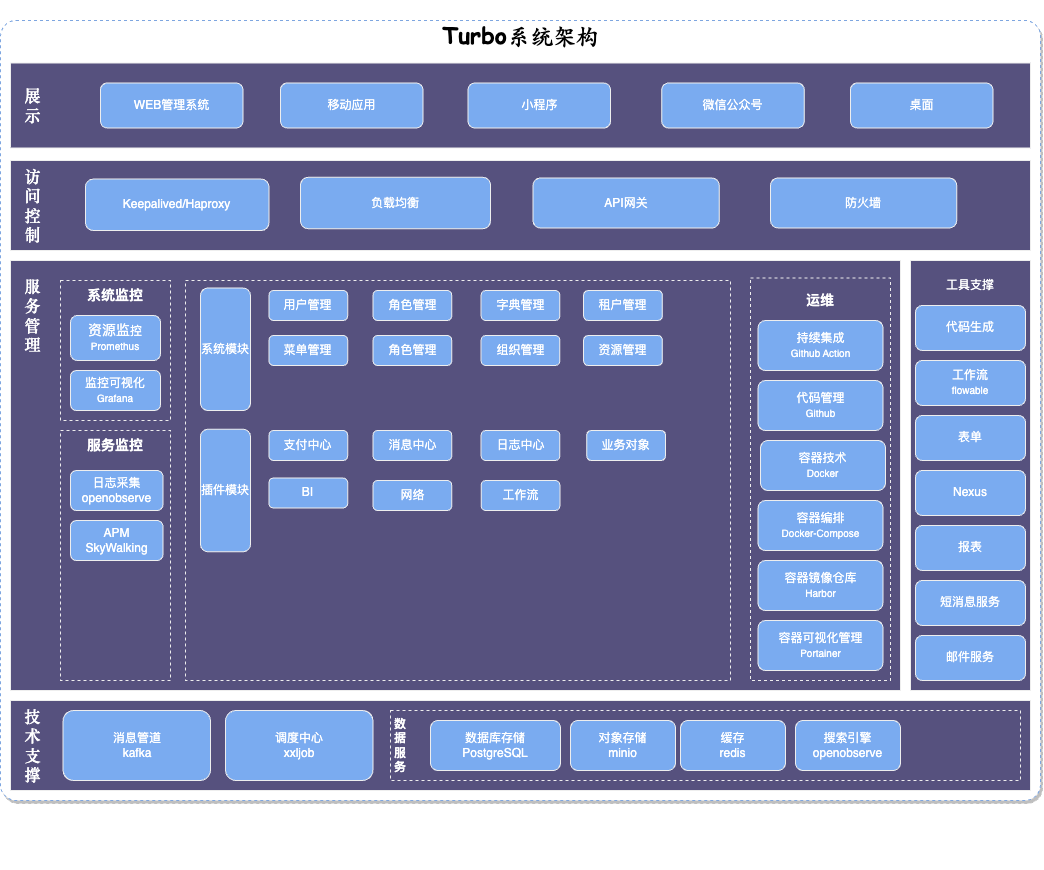

The diagram above was exported from draw.io. Its source (the exported page's mxGraphModel, read from the mxfile embedded in the PNG):
<mxGraphModel dx="1207" dy="874" grid="1" gridSize="10" guides="1" tooltips="1" connect="1" arrows="1" fold="1" page="1" pageScale="1" pageWidth="850" pageHeight="1100" math="0" shadow="0">
  <root>
    <mxCell id="0" />
    <mxCell id="1" parent="0" />
    <mxCell id="qyCu03nA8TOryK6XyiwY-1" value="" style="rounded=1;whiteSpace=wrap;html=1;shadow=1;glass=0;fillStyle=auto;fontFamily=Comic Sans MS;fontSize=23;fillColor=#FFFFFF;strokeColor=#7EA6E0;fontColor=#333333;arcSize=2;dashed=1;" parent="1" vertex="1">
      <mxGeometry x="90" y="160" width="1040" height="780" as="geometry" />
    </mxCell>
    <mxCell id="qyCu03nA8TOryK6XyiwY-2" value="" style="rounded=0;whiteSpace=wrap;html=1;labelBackgroundColor=none;fillColor=#56517E;strokeColor=#EEEEEE;fontColor=#FFFFFF;" parent="1" vertex="1">
      <mxGeometry x="100" y="400" width="890" height="430" as="geometry" />
    </mxCell>
    <mxCell id="qyCu03nA8TOryK6XyiwY-3" value="" style="rounded=0;whiteSpace=wrap;html=1;labelBackgroundColor=none;fillColor=#56517E;strokeColor=#EEEEEE;fontColor=#FFFFFF;" parent="1" vertex="1">
      <mxGeometry x="100" y="840" width="1020" height="90" as="geometry" />
    </mxCell>
    <mxCell id="qyCu03nA8TOryK6XyiwY-4" value="" style="rounded=0;whiteSpace=wrap;html=1;labelBackgroundColor=none;fillColor=#56517E;strokeColor=#EEEEEE;fontColor=#FFFFFF;" parent="1" vertex="1">
      <mxGeometry x="100" y="300" width="1020" height="90" as="geometry" />
    </mxCell>
    <mxCell id="qyCu03nA8TOryK6XyiwY-5" value="" style="rounded=0;whiteSpace=wrap;html=1;labelBackgroundColor=none;fillColor=#56517E;strokeColor=#EEEEEE;fontColor=#FFFFFF;shadow=0;glass=0;gradientColor=none;fillStyle=auto;portConstraintRotation=0;" parent="1" vertex="1">
      <mxGeometry x="100" y="202.5" width="1020" height="85" as="geometry" />
    </mxCell>
    <mxCell id="qyCu03nA8TOryK6XyiwY-6" value="" style="rounded=0;whiteSpace=wrap;html=1;labelBackgroundColor=none;fillColor=#56517E;strokeColor=#EEEEEE;fontColor=#FFFFFF;" parent="1" vertex="1">
      <mxGeometry x="1000" y="400" width="120" height="430" as="geometry" />
    </mxCell>
    <mxCell id="qyCu03nA8TOryK6XyiwY-7" value="服务管理" style="text;html=1;strokeColor=none;fillColor=none;align=center;verticalAlign=middle;whiteSpace=wrap;rounded=0;labelBackgroundColor=none;fontColor=#FFFFFF;fontFamily=Times New Roman;fontStyle=1;fontSize=16;" parent="1" vertex="1">
      <mxGeometry x="110" y="380" width="25" height="150" as="geometry" />
    </mxCell>
    <mxCell id="qyCu03nA8TOryK6XyiwY-10" value="" style="rounded=0;whiteSpace=wrap;html=1;dashed=1;labelBackgroundColor=none;fillColor=#56517E;strokeColor=#EEEEEE;fontColor=#FFFFFF;" parent="1" vertex="1">
      <mxGeometry x="150" y="420" width="110" height="140" as="geometry" />
    </mxCell>
    <mxCell id="qyCu03nA8TOryK6XyiwY-11" value="&lt;h2&gt;&lt;font style=&quot;font-size: 23px;&quot; face=&quot;Comic Sans MS&quot; color=&quot;#000000&quot;&gt;Turbo系统架构&lt;/font&gt;&lt;/h2&gt;" style="text;html=1;align=center;verticalAlign=middle;resizable=0;points=[];autosize=1;strokeColor=none;fillColor=none;labelBackgroundColor=none;fontColor=#FFFFFF;" parent="1" vertex="1">
      <mxGeometry x="520" y="140" width="180" height="70" as="geometry" />
    </mxCell>
    <mxCell id="qyCu03nA8TOryK6XyiwY-12" value="&lt;b&gt;&lt;font style=&quot;font-size: 14px;&quot;&gt;系统监控&lt;/font&gt;&lt;/b&gt;" style="text;html=1;strokeColor=none;fillColor=none;align=center;verticalAlign=middle;whiteSpace=wrap;rounded=0;labelBackgroundColor=none;fontColor=#FFFFFF;" parent="1" vertex="1">
      <mxGeometry x="175" y="420" width="60" height="30" as="geometry" />
    </mxCell>
    <mxCell id="qyCu03nA8TOryK6XyiwY-13" value="工具支撑" style="text;html=1;strokeColor=none;fillColor=none;align=center;verticalAlign=middle;whiteSpace=wrap;rounded=0;labelBackgroundColor=none;fontColor=#FFFFFF;" parent="1" vertex="1">
      <mxGeometry x="1030" y="410" width="60" height="30" as="geometry" />
    </mxCell>
    <mxCell id="qyCu03nA8TOryK6XyiwY-14" value="&lt;font style=&quot;font-size: 14px;&quot;&gt;资源监&lt;/font&gt;&lt;font style=&quot;&quot;&gt;&lt;font style=&quot;font-size: 12px;&quot;&gt;控&lt;/font&gt;&lt;br&gt;&lt;/font&gt;&lt;font style=&quot;font-size: 10px;&quot;&gt;Promethus&lt;/font&gt;" style="rounded=1;whiteSpace=wrap;html=1;fillColor=#7AABF0;strokeColor=#EEEEEE;labelBackgroundColor=none;fontColor=#FFFFFF;" parent="1" vertex="1">
      <mxGeometry x="160" y="455" width="90" height="45" as="geometry" />
    </mxCell>
    <mxCell id="qyCu03nA8TOryK6XyiwY-15" value="&lt;font style=&quot;font-size: 12px;&quot;&gt;监控可视化&lt;br&gt;&lt;/font&gt;&lt;font style=&quot;font-size: 10px;&quot;&gt;Grafana&lt;/font&gt;" style="rounded=1;whiteSpace=wrap;html=1;labelBackgroundColor=none;fillColor=#7AABF0;strokeColor=#EEEEEE;fontColor=#FFFFFF;" parent="1" vertex="1">
      <mxGeometry x="160" y="510" width="90" height="40" as="geometry" />
    </mxCell>
    <mxCell id="qyCu03nA8TOryK6XyiwY-16" value="" style="rounded=0;whiteSpace=wrap;html=1;dashed=1;labelBackgroundColor=none;fillColor=#56517E;strokeColor=#EEEEEE;fontColor=#FFFFFF;" parent="1" vertex="1">
      <mxGeometry x="150" y="570" width="110" height="250" as="geometry" />
    </mxCell>
    <mxCell id="qyCu03nA8TOryK6XyiwY-17" value="&lt;b&gt;&lt;font style=&quot;font-size: 14px;&quot;&gt;服务监控&lt;/font&gt;&lt;/b&gt;" style="text;html=1;strokeColor=none;fillColor=none;align=center;verticalAlign=middle;whiteSpace=wrap;rounded=0;labelBackgroundColor=none;fontColor=#FFFFFF;" parent="1" vertex="1">
      <mxGeometry x="175" y="570" width="60" height="30" as="geometry" />
    </mxCell>
    <mxCell id="qyCu03nA8TOryK6XyiwY-19" value="日志采集&lt;br&gt;openobserve" style="rounded=1;whiteSpace=wrap;html=1;labelBackgroundColor=none;fillColor=#7AABF0;strokeColor=#EEEEEE;fontColor=#FFFFFF;" parent="1" vertex="1">
      <mxGeometry x="160" y="610" width="92.5" height="40" as="geometry" />
    </mxCell>
    <mxCell id="qyCu03nA8TOryK6XyiwY-24" value="" style="rounded=0;whiteSpace=wrap;html=1;dashed=1;labelBackgroundColor=none;fillColor=#56517E;strokeColor=#EEEEEE;fontColor=#FFFFFF;" parent="1" vertex="1">
      <mxGeometry x="275" y="420" width="545" height="400" as="geometry" />
    </mxCell>
    <mxCell id="qyCu03nA8TOryK6XyiwY-26" value="" style="rounded=0;whiteSpace=wrap;html=1;dashed=1;labelBackgroundColor=none;fillColor=#56517E;strokeColor=#EEEEEE;fontColor=#FFFFFF;" parent="1" vertex="1">
      <mxGeometry x="840" y="417.5" width="140" height="402.5" as="geometry" />
    </mxCell>
    <mxCell id="qyCu03nA8TOryK6XyiwY-30" value="&lt;span style=&quot;font-size: 14px;&quot;&gt;&lt;b&gt;运维&lt;/b&gt;&lt;/span&gt;" style="text;html=1;strokeColor=none;fillColor=none;align=center;verticalAlign=middle;whiteSpace=wrap;rounded=0;labelBackgroundColor=none;fontColor=#FFFFFF;" parent="1" vertex="1">
      <mxGeometry x="825" y="420" width="170" height="40" as="geometry" />
    </mxCell>
    <mxCell id="qyCu03nA8TOryK6XyiwY-32" value="系统模块" style="rounded=1;whiteSpace=wrap;html=1;fillColor=#7AABF0;strokeColor=#EEEEEE;labelBackgroundColor=none;fontColor=#FFFFFF;" parent="1" vertex="1">
      <mxGeometry x="290" y="427.5" width="50" height="122.5" as="geometry" />
    </mxCell>
    <mxCell id="qyCu03nA8TOryK6XyiwY-54" value="持续集成&lt;br&gt;&lt;font style=&quot;font-size: 10px;&quot;&gt;Github Action&lt;/font&gt;" style="rounded=1;whiteSpace=wrap;html=1;fillColor=#7AABF0;strokeColor=#EEEEEE;labelBackgroundColor=none;fontColor=#FFFFFF;" parent="1" vertex="1">
      <mxGeometry x="847.5" y="460" width="125" height="50" as="geometry" />
    </mxCell>
    <mxCell id="qyCu03nA8TOryK6XyiwY-55" value="代码生成" style="rounded=1;whiteSpace=wrap;html=1;fillColor=#7AABF0;strokeColor=#EEEEEE;labelBackgroundColor=none;fontColor=#FFFFFF;" parent="1" vertex="1">
      <mxGeometry x="1005" y="445" width="110" height="45" as="geometry" />
    </mxCell>
    <mxCell id="qyCu03nA8TOryK6XyiwY-56" value="工作流&lt;br&gt;&lt;font style=&quot;font-size: 10px;&quot;&gt;flowable&lt;/font&gt;" style="rounded=1;whiteSpace=wrap;html=1;fillColor=#7AABF0;strokeColor=#EEEEEE;labelBackgroundColor=none;fontColor=#FFFFFF;" parent="1" vertex="1">
      <mxGeometry x="1005" y="500" width="110" height="45" as="geometry" />
    </mxCell>
    <mxCell id="qyCu03nA8TOryK6XyiwY-57" value="表单" style="rounded=1;whiteSpace=wrap;html=1;fillColor=#7AABF0;strokeColor=#EEEEEE;labelBackgroundColor=none;fontColor=#FFFFFF;" parent="1" vertex="1">
      <mxGeometry x="1005" y="555" width="110" height="45" as="geometry" />
    </mxCell>
    <mxCell id="qyCu03nA8TOryK6XyiwY-58" value="代码管理&lt;br&gt;&lt;span style=&quot;font-size: 10px;&quot;&gt;Github&lt;/span&gt;" style="rounded=1;whiteSpace=wrap;html=1;fillColor=#7AABF0;strokeColor=#EEEEEE;labelBackgroundColor=none;fontColor=#FFFFFF;" parent="1" vertex="1">
      <mxGeometry x="847.5" y="520" width="125" height="50" as="geometry" />
    </mxCell>
    <mxCell id="qyCu03nA8TOryK6XyiwY-59" value="容器编排&lt;br&gt;&lt;font style=&quot;font-size: 10px;&quot;&gt;Docker-Compose&lt;/font&gt;" style="rounded=1;whiteSpace=wrap;html=1;fillColor=#7AABF0;strokeColor=#EEEEEE;labelBackgroundColor=none;fontColor=#FFFFFF;" parent="1" vertex="1">
      <mxGeometry x="847.5" y="640" width="125" height="50" as="geometry" />
    </mxCell>
    <mxCell id="qyCu03nA8TOryK6XyiwY-60" value="容器镜像仓库&lt;br&gt;&lt;font style=&quot;font-size: 10px;&quot;&gt;Harbor&lt;/font&gt;" style="rounded=1;whiteSpace=wrap;html=1;fillColor=#7AABF0;strokeColor=#EEEEEE;labelBackgroundColor=none;fontColor=#FFFFFF;" parent="1" vertex="1">
      <mxGeometry x="847.5" y="700" width="125" height="50" as="geometry" />
    </mxCell>
    <mxCell id="qyCu03nA8TOryK6XyiwY-61" value="Nexus" style="rounded=1;whiteSpace=wrap;html=1;fillColor=#7AABF0;strokeColor=#EEEEEE;labelBackgroundColor=none;fontColor=#FFFFFF;" parent="1" vertex="1">
      <mxGeometry x="1005" y="610" width="110" height="45" as="geometry" />
    </mxCell>
    <mxCell id="qyCu03nA8TOryK6XyiwY-62" value="容器可视化管理&lt;br&gt;&lt;font style=&quot;font-size: 10px;&quot;&gt;Portainer&lt;/font&gt;" style="rounded=1;whiteSpace=wrap;html=1;fillColor=#7AABF0;strokeColor=#EEEEEE;labelBackgroundColor=none;fontColor=#FFFFFF;" parent="1" vertex="1">
      <mxGeometry x="847.5" y="760" width="125" height="50" as="geometry" />
    </mxCell>
    <mxCell id="qyCu03nA8TOryK6XyiwY-63" value="" style="rounded=0;whiteSpace=wrap;html=1;dashed=1;labelBackgroundColor=none;fillColor=#56517E;strokeColor=#EEEEEE;fontColor=#FFFFFF;" parent="1" vertex="1">
      <mxGeometry x="480" y="850" width="630" height="70" as="geometry" />
    </mxCell>
    <mxCell id="qyCu03nA8TOryK6XyiwY-64" value="数据服务" style="text;html=1;strokeColor=none;fillColor=none;align=center;verticalAlign=middle;whiteSpace=wrap;rounded=0;labelBackgroundColor=none;fontColor=#FFFFFF;fontStyle=1" parent="1" vertex="1">
      <mxGeometry x="480" y="855" width="20" height="60" as="geometry" />
    </mxCell>
    <mxCell id="qyCu03nA8TOryK6XyiwY-65" value="数据库存储&lt;br&gt;PostgreSQL" style="rounded=1;whiteSpace=wrap;html=1;fillColor=#7AABF0;strokeColor=#EEEEEE;labelBackgroundColor=none;fontColor=#FFFFFF;" parent="1" vertex="1">
      <mxGeometry x="520" y="860" width="130" height="50" as="geometry" />
    </mxCell>
    <mxCell id="qyCu03nA8TOryK6XyiwY-66" value="对象存储&lt;br&gt;minio" style="rounded=1;whiteSpace=wrap;html=1;fillColor=#7AABF0;strokeColor=#EEEEEE;labelBackgroundColor=none;fontColor=#FFFFFF;" parent="1" vertex="1">
      <mxGeometry x="660" y="860" width="105" height="50" as="geometry" />
    </mxCell>
    <mxCell id="qyCu03nA8TOryK6XyiwY-67" value="缓存&lt;br&gt;redis" style="rounded=1;whiteSpace=wrap;html=1;fillColor=#7AABF0;strokeColor=#EEEEEE;labelBackgroundColor=none;fontColor=#FFFFFF;" parent="1" vertex="1">
      <mxGeometry x="770" y="860" width="105" height="50" as="geometry" />
    </mxCell>
    <mxCell id="qyCu03nA8TOryK6XyiwY-68" value="搜索引擎&lt;br&gt;openobserve" style="rounded=1;whiteSpace=wrap;html=1;fillColor=#7AABF0;strokeColor=#EEEEEE;labelBackgroundColor=none;fontColor=#FFFFFF;" parent="1" vertex="1">
      <mxGeometry x="885" y="860" width="105" height="50" as="geometry" />
    </mxCell>
    <mxCell id="qyCu03nA8TOryK6XyiwY-70" value="技术支撑" style="text;html=1;strokeColor=none;fillColor=none;align=center;verticalAlign=middle;whiteSpace=wrap;rounded=0;labelBackgroundColor=none;fontColor=#FFFFFF;fontFamily=Times New Roman;fontStyle=1;fontSize=16;" parent="1" vertex="1">
      <mxGeometry x="110" y="810" width="25" height="150" as="geometry" />
    </mxCell>
    <mxCell id="qyCu03nA8TOryK6XyiwY-71" value="消息管道&lt;br&gt;&lt;font style=&quot;font-size: 12px;&quot;&gt;kafka&lt;/font&gt;" style="rounded=1;whiteSpace=wrap;html=1;fillColor=#7AABF0;strokeColor=#EEEEEE;labelBackgroundColor=none;fontColor=#FFFFFF;" parent="1" vertex="1">
      <mxGeometry x="152.5" y="850" width="147.5" height="70" as="geometry" />
    </mxCell>
    <mxCell id="qyCu03nA8TOryK6XyiwY-72" value="调度中心&lt;br&gt;xxljob" style="rounded=1;whiteSpace=wrap;html=1;fillColor=#7AABF0;strokeColor=#EEEEEE;labelBackgroundColor=none;fontColor=#FFFFFF;" parent="1" vertex="1">
      <mxGeometry x="315" y="850" width="147.5" height="70" as="geometry" />
    </mxCell>
    <mxCell id="qyCu03nA8TOryK6XyiwY-73" value="访问控制" style="text;html=1;strokeColor=none;fillColor=none;align=center;verticalAlign=middle;whiteSpace=wrap;rounded=0;labelBackgroundColor=none;fontColor=#FFFFFF;fontFamily=Times New Roman;fontStyle=1;fontSize=16;" parent="1" vertex="1">
      <mxGeometry x="110" y="270" width="25" height="150" as="geometry" />
    </mxCell>
    <mxCell id="qyCu03nA8TOryK6XyiwY-74" value="展示" style="text;html=1;strokeColor=none;fillColor=none;align=center;verticalAlign=middle;whiteSpace=wrap;rounded=0;labelBackgroundColor=none;fontColor=#FFFFFF;fontFamily=Times New Roman;fontStyle=1;fontSize=16;" parent="1" vertex="1">
      <mxGeometry x="110" y="170" width="25" height="150" as="geometry" />
    </mxCell>
    <mxCell id="qyCu03nA8TOryK6XyiwY-75" value="Keepalived/Haproxy" style="rounded=1;whiteSpace=wrap;html=1;fillColor=#7AABF0;strokeColor=#EEEEEE;labelBackgroundColor=none;fontColor=#FFFFFF;" parent="1" vertex="1">
      <mxGeometry x="175" y="318.59" width="183.44" height="51.41" as="geometry" />
    </mxCell>
    <mxCell id="qyCu03nA8TOryK6XyiwY-76" value="负载均衡" style="rounded=1;whiteSpace=wrap;html=1;fillColor=#7AABF0;strokeColor=#EEEEEE;labelBackgroundColor=none;fontColor=#FFFFFF;" parent="1" vertex="1">
      <mxGeometry x="390" y="316.79999999999995" width="189.99" height="51.41" as="geometry" />
    </mxCell>
    <mxCell id="qyCu03nA8TOryK6XyiwY-77" value="API网关" style="rounded=1;whiteSpace=wrap;html=1;fillColor=#7AABF0;strokeColor=#EEEEEE;labelBackgroundColor=none;fontColor=#FFFFFF;" parent="1" vertex="1">
      <mxGeometry x="622.5" y="317.5" width="186.25" height="50" as="geometry" />
    </mxCell>
    <mxCell id="qyCu03nA8TOryK6XyiwY-78" value="WEB管理系统" style="rounded=1;whiteSpace=wrap;html=1;fillColor=#7AABF0;strokeColor=#EEEEEE;labelBackgroundColor=none;fontColor=#FFFFFF;" parent="1" vertex="1">
      <mxGeometry x="190" y="222.5" width="142.5" height="45" as="geometry" />
    </mxCell>
    <mxCell id="qyCu03nA8TOryK6XyiwY-79" value="移动应用" style="rounded=1;whiteSpace=wrap;html=1;fillColor=#7AABF0;strokeColor=#EEEEEE;labelBackgroundColor=none;fontColor=#FFFFFF;" parent="1" vertex="1">
      <mxGeometry x="370" y="222.5" width="142.5" height="45" as="geometry" />
    </mxCell>
    <mxCell id="qyCu03nA8TOryK6XyiwY-80" value="小程序" style="rounded=1;whiteSpace=wrap;html=1;fillColor=#7AABF0;strokeColor=#EEEEEE;labelBackgroundColor=none;fontColor=#FFFFFF;" parent="1" vertex="1">
      <mxGeometry x="557.5" y="222.5" width="142.5" height="45" as="geometry" />
    </mxCell>
    <mxCell id="qyCu03nA8TOryK6XyiwY-82" value="报表" style="rounded=1;whiteSpace=wrap;html=1;fillColor=#7AABF0;strokeColor=#EEEEEE;labelBackgroundColor=none;fontColor=#FFFFFF;" parent="1" vertex="1">
      <mxGeometry x="1005" y="665" width="110" height="45" as="geometry" />
    </mxCell>
    <mxCell id="qyCu03nA8TOryK6XyiwY-83" value="短消息服务" style="rounded=1;whiteSpace=wrap;html=1;fillColor=#7AABF0;strokeColor=#EEEEEE;labelBackgroundColor=none;fontColor=#FFFFFF;" parent="1" vertex="1">
      <mxGeometry x="1005" y="720" width="110" height="45" as="geometry" />
    </mxCell>
    <mxCell id="qyCu03nA8TOryK6XyiwY-85" value="基础设施" style="text;html=1;strokeColor=none;fillColor=none;align=center;verticalAlign=middle;whiteSpace=wrap;rounded=0;labelBackgroundColor=none;fontColor=#FFFFFF;fontFamily=Times New Roman;fontStyle=1;fontSize=16;" parent="1" vertex="1">
      <mxGeometry x="100" y="910" width="90" height="100" as="geometry" />
    </mxCell>
    <mxCell id="qyCu03nA8TOryK6XyiwY-92" value="防火墙" style="rounded=1;whiteSpace=wrap;html=1;fillColor=#7AABF0;strokeColor=#EEEEEE;labelBackgroundColor=none;fontColor=#FFFFFF;" parent="1" vertex="1">
      <mxGeometry x="860" y="317.5" width="186.25" height="50" as="geometry" />
    </mxCell>
    <mxCell id="qyCu03nA8TOryK6XyiwY-93" value="邮件服务" style="rounded=1;whiteSpace=wrap;html=1;fillColor=#7AABF0;strokeColor=#EEEEEE;labelBackgroundColor=none;fontColor=#FFFFFF;" parent="1" vertex="1">
      <mxGeometry x="1005" y="775" width="110" height="45" as="geometry" />
    </mxCell>
    <mxCell id="qyCu03nA8TOryK6XyiwY-94" value="容器技术&lt;br&gt;&lt;font style=&quot;font-size: 10px;&quot;&gt;Docker&lt;/font&gt;" style="rounded=1;whiteSpace=wrap;html=1;fillColor=#7AABF0;strokeColor=#EEEEEE;labelBackgroundColor=none;fontColor=#FFFFFF;" parent="1" vertex="1">
      <mxGeometry x="850" y="580" width="125" height="50" as="geometry" />
    </mxCell>
    <mxCell id="qyCu03nA8TOryK6XyiwY-95" value="微信公众号" style="rounded=1;whiteSpace=wrap;html=1;fillColor=#7AABF0;strokeColor=#EEEEEE;labelBackgroundColor=none;fontColor=#FFFFFF;" parent="1" vertex="1">
      <mxGeometry x="751.25" y="222.5" width="142.5" height="45" as="geometry" />
    </mxCell>
    <mxCell id="1zuAqgmMsoHLfoSxLFOq-2" value="APM&lt;br&gt;SkyWalking" style="rounded=1;whiteSpace=wrap;html=1;labelBackgroundColor=none;fillColor=#7AABF0;strokeColor=#EEEEEE;fontColor=#FFFFFF;" parent="1" vertex="1">
      <mxGeometry x="160" y="660" width="92.5" height="40" as="geometry" />
    </mxCell>
    <mxCell id="dLZC-V0_Q6NlHU5Zaxy3-1" value="用户管理" style="rounded=1;whiteSpace=wrap;html=1;fillColor=#7AABF0;strokeColor=#EEEEEE;labelBackgroundColor=none;fontColor=#FFFFFF;" vertex="1" parent="1">
      <mxGeometry x="358.44" y="430" width="78.75" height="30" as="geometry" />
    </mxCell>
    <mxCell id="dLZC-V0_Q6NlHU5Zaxy3-17" value="菜单管理" style="rounded=1;whiteSpace=wrap;html=1;fillColor=#7AABF0;strokeColor=#EEEEEE;labelBackgroundColor=none;fontColor=#FFFFFF;" vertex="1" parent="1">
      <mxGeometry x="358.44" y="475" width="78.75" height="30" as="geometry" />
    </mxCell>
    <mxCell id="dLZC-V0_Q6NlHU5Zaxy3-18" value="角色管理" style="rounded=1;whiteSpace=wrap;html=1;fillColor=#7AABF0;strokeColor=#EEEEEE;labelBackgroundColor=none;fontColor=#FFFFFF;" vertex="1" parent="1">
      <mxGeometry x="462.5" y="430" width="78.75" height="30" as="geometry" />
    </mxCell>
    <mxCell id="dLZC-V0_Q6NlHU5Zaxy3-19" value="插件模块" style="rounded=1;whiteSpace=wrap;html=1;fillColor=#7AABF0;strokeColor=#EEEEEE;labelBackgroundColor=none;fontColor=#FFFFFF;" vertex="1" parent="1">
      <mxGeometry x="290" y="568.75" width="50" height="122.5" as="geometry" />
    </mxCell>
    <mxCell id="dLZC-V0_Q6NlHU5Zaxy3-20" value="字典管理" style="rounded=1;whiteSpace=wrap;html=1;fillColor=#7AABF0;strokeColor=#EEEEEE;labelBackgroundColor=none;fontColor=#FFFFFF;" vertex="1" parent="1">
      <mxGeometry x="570.62" y="430" width="78.75" height="30" as="geometry" />
    </mxCell>
    <mxCell id="dLZC-V0_Q6NlHU5Zaxy3-21" value="租户管理" style="rounded=1;whiteSpace=wrap;html=1;fillColor=#7AABF0;strokeColor=#EEEEEE;labelBackgroundColor=none;fontColor=#FFFFFF;" vertex="1" parent="1">
      <mxGeometry x="673.12" y="430" width="78.75" height="30" as="geometry" />
    </mxCell>
    <mxCell id="dLZC-V0_Q6NlHU5Zaxy3-22" value="角色管理" style="rounded=1;whiteSpace=wrap;html=1;fillColor=#7AABF0;strokeColor=#EEEEEE;labelBackgroundColor=none;fontColor=#FFFFFF;" vertex="1" parent="1">
      <mxGeometry x="462.5" y="475" width="78.75" height="30" as="geometry" />
    </mxCell>
    <mxCell id="dLZC-V0_Q6NlHU5Zaxy3-23" value="组织管理" style="rounded=1;whiteSpace=wrap;html=1;fillColor=#7AABF0;strokeColor=#EEEEEE;labelBackgroundColor=none;fontColor=#FFFFFF;" vertex="1" parent="1">
      <mxGeometry x="570.62" y="475" width="78.75" height="30" as="geometry" />
    </mxCell>
    <mxCell id="dLZC-V0_Q6NlHU5Zaxy3-24" value="资源管理" style="rounded=1;whiteSpace=wrap;html=1;fillColor=#7AABF0;strokeColor=#EEEEEE;labelBackgroundColor=none;fontColor=#FFFFFF;" vertex="1" parent="1">
      <mxGeometry x="673.12" y="475" width="78.75" height="30" as="geometry" />
    </mxCell>
    <mxCell id="dLZC-V0_Q6NlHU5Zaxy3-25" value="支付中心" style="rounded=1;whiteSpace=wrap;html=1;fillColor=#7AABF0;strokeColor=#EEEEEE;labelBackgroundColor=none;fontColor=#FFFFFF;" vertex="1" parent="1">
      <mxGeometry x="358.44" y="570" width="78.75" height="30" as="geometry" />
    </mxCell>
    <mxCell id="dLZC-V0_Q6NlHU5Zaxy3-26" value="消息中心" style="rounded=1;whiteSpace=wrap;html=1;fillColor=#7AABF0;strokeColor=#EEEEEE;labelBackgroundColor=none;fontColor=#FFFFFF;" vertex="1" parent="1">
      <mxGeometry x="462.5" y="570" width="78.75" height="30" as="geometry" />
    </mxCell>
    <mxCell id="dLZC-V0_Q6NlHU5Zaxy3-27" value="日志中心" style="rounded=1;whiteSpace=wrap;html=1;fillColor=#7AABF0;strokeColor=#EEEEEE;labelBackgroundColor=none;fontColor=#FFFFFF;" vertex="1" parent="1">
      <mxGeometry x="570.62" y="570" width="78.75" height="30" as="geometry" />
    </mxCell>
    <mxCell id="dLZC-V0_Q6NlHU5Zaxy3-28" value="业务对象" style="rounded=1;whiteSpace=wrap;html=1;fillColor=#7AABF0;strokeColor=#EEEEEE;labelBackgroundColor=none;fontColor=#FFFFFF;" vertex="1" parent="1">
      <mxGeometry x="676.25" y="570" width="78.75" height="30" as="geometry" />
    </mxCell>
    <mxCell id="dLZC-V0_Q6NlHU5Zaxy3-29" value="BI" style="rounded=1;whiteSpace=wrap;html=1;fillColor=#7AABF0;strokeColor=#EEEEEE;labelBackgroundColor=none;fontColor=#FFFFFF;" vertex="1" parent="1">
      <mxGeometry x="358.44" y="617.5" width="78.75" height="30" as="geometry" />
    </mxCell>
    <mxCell id="dLZC-V0_Q6NlHU5Zaxy3-30" value="网络" style="rounded=1;whiteSpace=wrap;html=1;fillColor=#7AABF0;strokeColor=#EEEEEE;labelBackgroundColor=none;fontColor=#FFFFFF;" vertex="1" parent="1">
      <mxGeometry x="462.5" y="620" width="78.75" height="30" as="geometry" />
    </mxCell>
    <mxCell id="dLZC-V0_Q6NlHU5Zaxy3-31" value="工作流" style="rounded=1;whiteSpace=wrap;html=1;fillColor=#7AABF0;strokeColor=#EEEEEE;labelBackgroundColor=none;fontColor=#FFFFFF;" vertex="1" parent="1">
      <mxGeometry x="570.63" y="620" width="78.75" height="30" as="geometry" />
    </mxCell>
    <mxCell id="dLZC-V0_Q6NlHU5Zaxy3-32" value="桌面" style="rounded=1;whiteSpace=wrap;html=1;fillColor=#7AABF0;strokeColor=#EEEEEE;labelBackgroundColor=none;fontColor=#FFFFFF;" vertex="1" parent="1">
      <mxGeometry x="940" y="222.5" width="142.5" height="45" as="geometry" />
    </mxCell>
  </root>
</mxGraphModel>